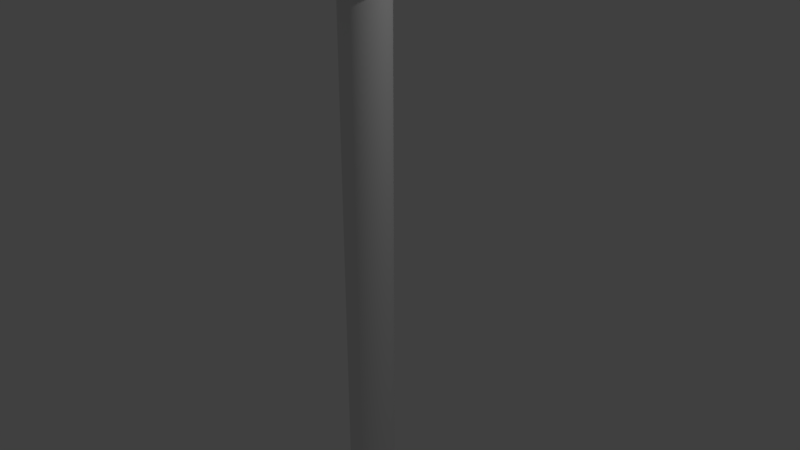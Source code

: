 # Source: ampel.blend  (saved by Blender 2.79.0; exported with 4.5.12 LTS)
import bpy
from mathutils import Matrix  # noqa: F401  (used for matrix-valued properties, if any)

bpy.ops.wm.read_factory_settings(use_empty=True)
scene = bpy.context.scene
scene.name = 'Scene'

# ---- collections
col_collection_1 = bpy.data.collections.new('Collection 1'); scene.collection.children.link(col_collection_1)

# ---- materials (node trees are filled in below, after node groups)
mat_material_002 = bpy.data.materials.new('Material.002')
mat_material_002.alpha_threshold = 0.0
mat_material_002.roughness = 0.5
mat_material_003 = bpy.data.materials.new('Material.003')
mat_material_003.alpha_threshold = 0.0
mat_material_003.roughness = 0.5
mat_material_001 = bpy.data.materials.new('Material.001')
mat_material_001.alpha_threshold = 0.0
mat_material_001.roughness = 0.5

# ---- material node trees
mat_material_002.use_nodes = True; mat_material_002.node_tree.nodes.clear()
_N = mat_material_002.node_tree.nodes; _L = mat_material_002.node_tree.links
n0 = _N.new('ShaderNodeOutputMaterial'); n0.name = 'Material Output'; n0.location = (300, 300)
n1 = _N.new('ShaderNodeMixShader'); n1.name = 'Mix Shader'; n1.location = (10, 300)
n1.inputs[0].default_value = 0.0
n2 = _N.new('ShaderNodeEmission'); n2.name = 'Emission'; n2.location = (-180, 200)
n2.inputs[0].default_value = (0.8, 0.722, 0.0, 1.0)
n3 = _N.new('ShaderNodeBsdfGlass'); n3.name = 'Glass BSDF'; n3.location = (-190, 100)
n3.distribution = 'BECKMANN'
n3.inputs[2].default_value = 1.45
_L.new(n1.outputs[0], n0.inputs[0])
_L.new(n2.outputs[0], n1.inputs[1])
_L.new(n3.outputs[0], n1.inputs[2])
n0.is_active_output = True
mat_material_003.use_nodes = True; mat_material_003.node_tree.nodes.clear()
_N = mat_material_003.node_tree.nodes; _L = mat_material_003.node_tree.links
n0 = _N.new('ShaderNodeOutputMaterial'); n0.name = 'Material Output'; n0.location = (300, 300)
n1 = _N.new('ShaderNodeMixShader'); n1.name = 'Mix Shader'; n1.location = (10, 300)
n1.inputs[0].default_value = 0.0
n2 = _N.new('ShaderNodeEmission'); n2.name = 'Emission'; n2.location = (-180, 200)
n2.inputs[0].default_value = (0.0, 0.8, 0.00418, 1.0)
n3 = _N.new('ShaderNodeBsdfGlass'); n3.name = 'Glass BSDF'; n3.location = (-180, 100)
n3.distribution = 'BECKMANN'
n3.inputs[2].default_value = 1.45
_L.new(n1.outputs[0], n0.inputs[0])
_L.new(n2.outputs[0], n1.inputs[1])
_L.new(n3.outputs[0], n1.inputs[2])
n0.is_active_output = True
mat_material_001.use_nodes = True; mat_material_001.node_tree.nodes.clear()
_N = mat_material_001.node_tree.nodes; _L = mat_material_001.node_tree.links
n0 = _N.new('ShaderNodeOutputMaterial'); n0.name = 'Material Output'; n0.location = (300, 300)
n1 = _N.new('ShaderNodeMixShader'); n1.name = 'Mix Shader'; n1.location = (10, 300)
n1.inputs[0].default_value = 0.0
n2 = _N.new('ShaderNodeEmission'); n2.name = 'Emission'; n2.location = (-180, 200)
n2.inputs[0].default_value = (0.8, 0.013, 0.002, 1.0)
n3 = _N.new('ShaderNodeBsdfGlass'); n3.name = 'Glass BSDF'; n3.location = (-190, 100)
n3.distribution = 'BECKMANN'
n3.inputs[2].default_value = 1.45
_L.new(n1.outputs[0], n0.inputs[0])
_L.new(n2.outputs[0], n1.inputs[1])
_L.new(n3.outputs[0], n1.inputs[2])
n0.is_active_output = True

# ---- world
world_world = bpy.data.worlds.new('World'); scene.world = world_world
world_world.color = (0.05088, 0.05088, 0.05088)
world_world.use_sun_shadow = False
world_world.sun_shadow_jitter_overblur = 0.0
world_world.cycles.sampling_method = 'MANUAL'

# ---- cameras
cam_camera = bpy.data.cameras.new('Camera')
cam_camera.clip_end = 100.0
cam_camera.lens = 35.0
cam_camera.sensor_width = 32.0
cam_camera.sensor_height = 18.0
cam_camera.ortho_scale = 7.314
cam_camera.dof.focus_distance = 0.0

# ---- lights
light_lamp = bpy.data.lights.new('Lamp', 'POINT')
light_lamp.transmission_factor = 0.0
light_lamp.cutoff_distance = 30.0
light_lamp.energy = 100.0
light_lamp.shadow_buffer_clip_start = 1.001
light_lamp.shadow_soft_size = 0.1
light_lamp.shadow_maximum_resolution = 0.006
light_lamp.use_absolute_resolution = True

# ---- meshes
me_cylinder_003 = bpy.data.meshes.new('Cylinder.003')
me_cylinder_003.from_pydata([(2.4, 1.0, -1.0), (2.4, 1.0, 1.0), (2.595, 0.9808, -1.0), (2.595, 0.9808, 1.0), (2.783, 0.9239, -1.0), (2.783, 0.9239, 1.0), (2.956, 0.8315, -1.0), (2.956, 0.8315, 1.0), (3.107, 0.7071, -1.0), (3.107, 0.7071, 1.0), (3.231, 0.5556, -1.0), (3.231, 0.5556, 1.0), (3.324, 0.3827, -1.0), (3.324, 0.3827, 1.0), (3.381, 0.1951, -1.0), (3.381, 0.1951, 1.0), (3.4, 7.55e-08, -1.0), (3.4, 7.55e-08, 1.0), (3.381, -0.1951, -1.0), (3.381, -0.1951, 1.0), (3.324, -0.3827, -1.0), (3.324, -0.3827, 1.0), (3.231, -0.5556, -1.0), (3.231, -0.5556, 1.0), (3.107, -0.7071, -1.0), (3.107, -0.7071, 1.0), (2.956, -0.8315, -1.0), (2.956, -0.8315, 1.0), (2.783, -0.9239, -1.0), (2.783, -0.9239, 1.0), (2.595, -0.9808, -1.0), (2.595, -0.9808, 1.0), (2.4, -1.0, -1.0), (2.4, -1.0, 1.0), (2.205, -0.9808, -1.0), (2.205, -0.9808, 1.0), (2.017, -0.9239, -1.0), (2.017, -0.9239, 1.0), (1.844, -0.8315, -1.0), (1.844, -0.8315, 1.0), (1.693, -0.7071, -1.0), (1.693, -0.7071, 1.0), (1.569, -0.5556, -1.0), (1.569, -0.5556, 1.0), (1.476, -0.3827, -1.0), (1.476, -0.3827, 1.0), (1.419, -0.1951, -1.0), (1.419, -0.1951, 1.0), (1.4, 9.656e-07, -1.0), (1.4, 9.656e-07, 1.0), (1.419, 0.1951, -1.0), (1.419, 0.1951, 1.0), (1.476, 0.3827, -1.0), (1.476, 0.3827, 1.0), (1.569, 0.5556, -1.0), (1.569, 0.5556, 1.0), (1.693, 0.7071, -1.0), (1.693, 0.7071, 1.0), (1.844, 0.8315, -1.0), (1.844, 0.8315, 1.0), (2.017, 0.9239, -1.0), (2.017, 0.9239, 1.0), (2.205, 0.9808, -1.0), (2.205, 0.9808, 1.0)], [], [(0, 1, 3, 2), (2, 3, 5, 4), (4, 5, 7, 6), (6, 7, 9, 8), (8, 9, 11, 10), (10, 11, 13, 12), (12, 13, 15, 14), (14, 15, 17, 16), (16, 17, 19, 18), (18, 19, 21, 20), (20, 21, 23, 22), (22, 23, 25, 24), (24, 25, 27, 26), (26, 27, 29, 28), (28, 29, 31, 30), (30, 31, 33, 32), (32, 33, 35, 34), (34, 35, 37, 36), (36, 37, 39, 38), (38, 39, 41, 40), (40, 41, 43, 42), (42, 43, 45, 44), (44, 45, 47, 46), (46, 47, 49, 48), (48, 49, 51, 50), (50, 51, 53, 52), (52, 53, 55, 54), (54, 55, 57, 56), (56, 57, 59, 58), (58, 59, 61, 60), (3, 1, 63, 61, 59, 57, 55, 53, 51, 49, 47, 45, 43, 41, 39, 37, 35, 33, 31, 29, 27, 25, 23, 21, 19, 17, 15, 13, 11, 9, 7, 5), (60, 61, 63, 62), (62, 63, 1, 0), (0, 2, 4, 6, 8, 10, 12, 14, 16, 18, 20, 22, 24, 26, 28, 30, 32, 34, 36, 38, 40, 42, 44, 46, 48, 50, 52, 54, 56, 58, 60, 62)])
me_cylinder_003.materials.append(mat_material_002)
me_cylinder_003.use_remesh_preserve_volume = False
me_cylinder_003.use_remesh_preserve_attributes = False
me_cylinder_003.use_mirror_vertex_groups = False
me_cylinder_003.update()
me_cylinder_002 = bpy.data.meshes.new('Cylinder.002')
me_cylinder_002.from_pydata([(4.8, 1.0, -1.0), (4.8, 1.0, 1.0), (4.995, 0.9808, -1.0), (4.995, 0.9808, 1.0), (5.183, 0.9239, -1.0), (5.183, 0.9239, 1.0), (5.356, 0.8315, -1.0), (5.356, 0.8315, 1.0), (5.507, 0.7071, -1.0), (5.507, 0.7071, 1.0), (5.631, 0.5556, -1.0), (5.631, 0.5556, 1.0), (5.724, 0.3827, -1.0), (5.724, 0.3827, 1.0), (5.781, 0.1951, -1.0), (5.781, 0.1951, 1.0), (5.8, 7.55e-08, -1.0), (5.8, 7.55e-08, 1.0), (5.781, -0.1951, -1.0), (5.781, -0.1951, 1.0), (5.724, -0.3827, -1.0), (5.724, -0.3827, 1.0), (5.631, -0.5556, -1.0), (5.631, -0.5556, 1.0), (5.507, -0.7071, -1.0), (5.507, -0.7071, 1.0), (5.356, -0.8315, -1.0), (5.356, -0.8315, 1.0), (5.183, -0.9239, -1.0), (5.183, -0.9239, 1.0), (4.995, -0.9808, -1.0), (4.995, -0.9808, 1.0), (4.8, -1.0, -1.0), (4.8, -1.0, 1.0), (4.605, -0.9808, -1.0), (4.605, -0.9808, 1.0), (4.417, -0.9239, -1.0), (4.417, -0.9239, 1.0), (4.244, -0.8315, -1.0), (4.244, -0.8315, 1.0), (4.093, -0.7071, -1.0), (4.093, -0.7071, 1.0), (3.969, -0.5556, -1.0), (3.969, -0.5556, 1.0), (3.876, -0.3827, -1.0), (3.876, -0.3827, 1.0), (3.819, -0.1951, -1.0), (3.819, -0.1951, 1.0), (3.8, 9.656e-07, -1.0), (3.8, 9.656e-07, 1.0), (3.819, 0.1951, -1.0), (3.819, 0.1951, 1.0), (3.876, 0.3827, -1.0), (3.876, 0.3827, 1.0), (3.969, 0.5556, -1.0), (3.969, 0.5556, 1.0), (4.093, 0.7071, -1.0), (4.093, 0.7071, 1.0), (4.244, 0.8315, -1.0), (4.244, 0.8315, 1.0), (4.417, 0.9239, -1.0), (4.417, 0.9239, 1.0), (4.605, 0.9808, -1.0), (4.605, 0.9808, 1.0)], [], [(0, 1, 3, 2), (2, 3, 5, 4), (4, 5, 7, 6), (6, 7, 9, 8), (8, 9, 11, 10), (10, 11, 13, 12), (12, 13, 15, 14), (14, 15, 17, 16), (16, 17, 19, 18), (18, 19, 21, 20), (20, 21, 23, 22), (22, 23, 25, 24), (24, 25, 27, 26), (26, 27, 29, 28), (28, 29, 31, 30), (30, 31, 33, 32), (32, 33, 35, 34), (34, 35, 37, 36), (36, 37, 39, 38), (38, 39, 41, 40), (40, 41, 43, 42), (42, 43, 45, 44), (44, 45, 47, 46), (46, 47, 49, 48), (48, 49, 51, 50), (50, 51, 53, 52), (52, 53, 55, 54), (54, 55, 57, 56), (56, 57, 59, 58), (58, 59, 61, 60), (3, 1, 63, 61, 59, 57, 55, 53, 51, 49, 47, 45, 43, 41, 39, 37, 35, 33, 31, 29, 27, 25, 23, 21, 19, 17, 15, 13, 11, 9, 7, 5), (60, 61, 63, 62), (62, 63, 1, 0), (0, 2, 4, 6, 8, 10, 12, 14, 16, 18, 20, 22, 24, 26, 28, 30, 32, 34, 36, 38, 40, 42, 44, 46, 48, 50, 52, 54, 56, 58, 60, 62)])
me_cylinder_002.materials.append(mat_material_003)
me_cylinder_002.use_remesh_preserve_volume = False
me_cylinder_002.use_remesh_preserve_attributes = False
me_cylinder_002.use_mirror_vertex_groups = False
me_cylinder_002.update()
me_cylinder_001 = bpy.data.meshes.new('Cylinder.001')
me_cylinder_001.from_pydata([(0.0, 1.0, -1.0), (0.0, 1.0, 1.0), (0.1951, 0.9808, -1.0), (0.1951, 0.9808, 1.0), (0.3827, 0.9239, -1.0), (0.3827, 0.9239, 1.0), (0.5556, 0.8315, -1.0), (0.5556, 0.8315, 1.0), (0.7071, 0.7071, -1.0), (0.7071, 0.7071, 1.0), (0.8315, 0.5556, -1.0), (0.8315, 0.5556, 1.0), (0.9239, 0.3827, -1.0), (0.9239, 0.3827, 1.0), (0.9808, 0.1951, -1.0), (0.9808, 0.1951, 1.0), (1.0, 7.55e-08, -1.0), (1.0, 7.55e-08, 1.0), (0.9808, -0.1951, -1.0), (0.9808, -0.1951, 1.0), (0.9239, -0.3827, -1.0), (0.9239, -0.3827, 1.0), (0.8315, -0.5556, -1.0), (0.8315, -0.5556, 1.0), (0.7071, -0.7071, -1.0), (0.7071, -0.7071, 1.0), (0.5556, -0.8315, -1.0), (0.5556, -0.8315, 1.0), (0.3827, -0.9239, -1.0), (0.3827, -0.9239, 1.0), (0.1951, -0.9808, -1.0), (0.1951, -0.9808, 1.0), (-3.258e-07, -1.0, -1.0), (-3.258e-07, -1.0, 1.0), (-0.1951, -0.9808, -1.0), (-0.1951, -0.9808, 1.0), (-0.3827, -0.9239, -1.0), (-0.3827, -0.9239, 1.0), (-0.5556, -0.8315, -1.0), (-0.5556, -0.8315, 1.0), (-0.7071, -0.7071, -1.0), (-0.7071, -0.7071, 1.0), (-0.8315, -0.5556, -1.0), (-0.8315, -0.5556, 1.0), (-0.9239, -0.3827, -1.0), (-0.9239, -0.3827, 1.0), (-0.9808, -0.1951, -1.0), (-0.9808, -0.1951, 1.0), (-1.0, 9.656e-07, -1.0), (-1.0, 9.656e-07, 1.0), (-0.9808, 0.1951, -1.0), (-0.9808, 0.1951, 1.0), (-0.9239, 0.3827, -1.0), (-0.9239, 0.3827, 1.0), (-0.8315, 0.5556, -1.0), (-0.8315, 0.5556, 1.0), (-0.7071, 0.7071, -1.0), (-0.7071, 0.7071, 1.0), (-0.5556, 0.8315, -1.0), (-0.5556, 0.8315, 1.0), (-0.3827, 0.9239, -1.0), (-0.3827, 0.9239, 1.0), (-0.1951, 0.9808, -1.0), (-0.1951, 0.9808, 1.0)], [], [(0, 1, 3, 2), (2, 3, 5, 4), (4, 5, 7, 6), (6, 7, 9, 8), (8, 9, 11, 10), (10, 11, 13, 12), (12, 13, 15, 14), (14, 15, 17, 16), (16, 17, 19, 18), (18, 19, 21, 20), (20, 21, 23, 22), (22, 23, 25, 24), (24, 25, 27, 26), (26, 27, 29, 28), (28, 29, 31, 30), (30, 31, 33, 32), (32, 33, 35, 34), (34, 35, 37, 36), (36, 37, 39, 38), (38, 39, 41, 40), (40, 41, 43, 42), (42, 43, 45, 44), (44, 45, 47, 46), (46, 47, 49, 48), (48, 49, 51, 50), (50, 51, 53, 52), (52, 53, 55, 54), (54, 55, 57, 56), (56, 57, 59, 58), (58, 59, 61, 60), (3, 1, 63, 61, 59, 57, 55, 53, 51, 49, 47, 45, 43, 41, 39, 37, 35, 33, 31, 29, 27, 25, 23, 21, 19, 17, 15, 13, 11, 9, 7, 5), (60, 61, 63, 62), (62, 63, 1, 0), (0, 2, 4, 6, 8, 10, 12, 14, 16, 18, 20, 22, 24, 26, 28, 30, 32, 34, 36, 38, 40, 42, 44, 46, 48, 50, 52, 54, 56, 58, 60, 62)])
me_cylinder_001.materials.append(mat_material_001)
me_cylinder_001.use_remesh_preserve_volume = False
me_cylinder_001.use_remesh_preserve_attributes = False
me_cylinder_001.use_mirror_vertex_groups = False
me_cylinder_001.update()
me_cube_001 = bpy.data.meshes.new('Cube.001')
me_cube_001.from_pydata([(-0.8314, -0.8314, -1.0), (-0.8314, -1.0, -0.8314), (-0.876, -0.8259, -0.7765), (-0.8314, -0.9156, -0.9775), (-0.9156, -0.8314, -0.9775), (-0.912, -0.912, -0.9556), (-0.9156, -0.9775, -0.8314), (-0.8314, -0.9775, -0.9156), (-0.912, -0.9556, -0.912), (-0.9775, -0.8314, -0.9156), (-0.9775, -0.9156, -0.8314), (-0.9556, -0.912, -0.912), (-0.8314, -1.0, 0.8314), (-0.8314, -0.8314, 1.0), (-0.876, -0.8259, 0.8864), (-0.8314, -0.9775, 0.9156), (-0.9156, -0.9775, 0.8314), (-0.912, -0.9556, 0.912), (-0.9156, -0.8314, 0.9775), (-0.8314, -0.9156, 0.9775), (-0.912, -0.912, 0.9556), (-0.9775, -0.9156, 0.8314), (-0.9775, -0.8314, 0.9156), (-0.9556, -0.912, 0.912), (-0.8314, 0.8314, -1.0), (-0.876, 0.837, -0.7765), (-0.8314, 1.0, -0.8314), (-0.9156, 0.8314, -0.9775), (-0.8314, 0.9156, -0.9775), (-0.912, 0.912, -0.9556), (-0.9775, 0.9156, -0.8314), (-0.9775, 0.8314, -0.9156), (-0.9556, 0.912, -0.912), (-0.8314, 0.9775, -0.9156), (-0.9156, 0.9775, -0.8314), (-0.912, 0.9556, -0.912), (-0.8314, 0.8314, 1.0), (-0.8314, 1.0, 0.8314), (-0.876, 0.837, 0.8864), (-0.8314, 0.9156, 0.9775), (-0.9156, 0.8314, 0.9775), (-0.912, 0.912, 0.9556), (-0.9156, 0.9775, 0.8314), (-0.8314, 0.9775, 0.9156), (-0.912, 0.9556, 0.912), (-0.9775, 0.8314, 0.9156), (-0.9775, 0.9156, 0.8314), (-0.9556, 0.912, 0.912), (0.8314, -0.8314, -1.0), (1.0, -0.8314, -0.8314), (0.8314, -1.0, -0.8314), (0.9156, -0.8314, -0.9775), (0.8314, -0.9156, -0.9775), (0.912, -0.912, -0.9556), (0.9775, -0.9156, -0.8314), (0.9775, -0.8314, -0.9156), (0.9556, -0.912, -0.912), (0.8314, -0.9775, -0.9156), (0.9156, -0.9775, -0.8314), (0.912, -0.9556, -0.912), (0.8314, -0.8314, 1.0), (0.8314, -1.0, 0.8314), (1.0, -0.8314, 0.8314), (0.8314, -0.9156, 0.9775), (0.9156, -0.8314, 0.9775), (0.912, -0.912, 0.9556), (0.9156, -0.9775, 0.8314), (0.8314, -0.9775, 0.9156), (0.912, -0.9556, 0.912), (0.9775, -0.8314, 0.9156), (0.9775, -0.9156, 0.8314), (0.9556, -0.912, 0.912), (0.8314, 0.8314, -1.0), (0.8314, 1.0, -0.8314), (1.0, 0.8314, -0.8314), (0.8314, 0.9156, -0.9775), (0.9156, 0.8314, -0.9775), (0.912, 0.912, -0.9556), (0.9156, 0.9775, -0.8314), (0.8314, 0.9775, -0.9156), (0.912, 0.9556, -0.912), (0.9775, 0.8314, -0.9156), (0.9775, 0.9156, -0.8314), (0.9556, 0.912, -0.912), (0.8314, 0.8314, 1.0), (1.0, 0.8314, 0.8314), (0.8314, 1.0, 0.8314), (0.9156, 0.8314, 0.9775), (0.8314, 0.9156, 0.9775), (0.912, 0.912, 0.9556), (0.9775, 0.9156, 0.8314), (0.9775, 0.8314, 0.9156), (0.9556, 0.912, 0.912), (0.8314, 0.9775, 0.9156), (0.9156, 0.9775, 0.8314), (0.912, 0.9556, 0.912)], [], [(50, 61, 12, 1), (74, 85, 62, 49), (84, 36, 13, 60), (2, 14, 38, 25), (26, 37, 86, 73), (0, 3, 5, 4), (3, 7, 8, 5), (1, 6, 8, 7), (6, 10, 11, 8), (2, 9, 11, 10), (9, 4, 5, 11), (5, 8, 11), (12, 15, 17, 16), (15, 19, 20, 17), (13, 18, 20, 19), (18, 22, 23, 20), (14, 21, 23, 22), (21, 16, 17, 23), (17, 20, 23), (24, 27, 29, 28), (27, 31, 32, 29), (25, 30, 32, 31), (30, 34, 35, 32), (26, 33, 35, 34), (33, 28, 29, 35), (29, 32, 35), (36, 39, 41, 40), (39, 43, 44, 41), (37, 42, 44, 43), (42, 46, 47, 44), (38, 45, 47, 46), (45, 40, 41, 47), (41, 44, 47), (48, 51, 53, 52), (51, 55, 56, 53), (49, 54, 56, 55), (54, 58, 59, 56), (50, 57, 59, 58), (57, 52, 53, 59), (53, 56, 59), (60, 63, 65, 64), (63, 67, 68, 65), (61, 66, 68, 67), (66, 70, 71, 68), (62, 69, 71, 70), (69, 64, 65, 71), (65, 68, 71), (72, 75, 77, 76), (75, 79, 80, 77), (73, 78, 80, 79), (78, 82, 83, 80), (74, 81, 83, 82), (81, 76, 77, 83), (77, 80, 83), (84, 87, 89, 88), (87, 91, 92, 89), (85, 90, 92, 91), (90, 94, 95, 92), (86, 93, 95, 94), (93, 88, 89, 95), (89, 92, 95), (24, 0, 4, 27), (27, 4, 9, 31), (31, 9, 2, 25), (1, 12, 16, 6), (6, 16, 21, 10), (10, 21, 14, 2), (13, 36, 40, 18), (18, 40, 45, 22), (22, 45, 38, 14), (37, 26, 34, 42), (42, 34, 30, 46), (46, 30, 25, 38), (72, 24, 28, 75), (75, 28, 33, 79), (79, 33, 26, 73), (36, 84, 88, 39), (39, 88, 93, 43), (43, 93, 86, 37), (85, 74, 82, 90), (90, 82, 78, 94), (94, 78, 73, 86), (48, 72, 76, 51), (51, 76, 81, 55), (55, 81, 74, 49), (84, 60, 64, 87), (87, 64, 69, 91), (91, 69, 62, 85), (61, 50, 58, 66), (66, 58, 54, 70), (70, 54, 49, 62), (0, 48, 52, 3), (3, 52, 57, 7), (7, 57, 50, 1), (60, 13, 19, 63), (63, 19, 15, 67), (67, 15, 12, 61), (24, 72, 48, 0)])
me_cube_001.use_remesh_preserve_volume = False
me_cube_001.use_remesh_preserve_attributes = False
me_cube_001.use_mirror_vertex_groups = False
me_cube_001.update()
me_cylinder = bpy.data.meshes.new('Cylinder')
me_cylinder.from_pydata([(0.0, 1.0, -1.0), (0.0, 1.0, 1.0), (0.1951, 0.9808, -1.0), (0.1951, 0.9808, 1.0), (0.3827, 0.9239, -1.0), (0.3827, 0.9239, 1.0), (0.5556, 0.8315, -1.0), (0.5556, 0.8315, 1.0), (0.7071, 0.7071, -1.0), (0.7071, 0.7071, 1.0), (0.8315, 0.5556, -1.0), (0.8315, 0.5556, 1.0), (0.9239, 0.3827, -1.0), (0.9239, 0.3827, 1.0), (0.9808, 0.1951, -1.0), (0.9808, 0.1951, 1.0), (1.0, 7.55e-08, -1.0), (1.0, 7.55e-08, 1.0), (0.9808, -0.1951, -1.0), (0.9808, -0.1951, 1.0), (0.9239, -0.3827, -1.0), (0.9239, -0.3827, 1.0), (0.8315, -0.5556, -1.0), (0.8315, -0.5556, 1.0), (0.7071, -0.7071, -1.0), (0.7071, -0.7071, 1.0), (0.5556, -0.8315, -1.0), (0.5556, -0.8315, 1.0), (0.3827, -0.9239, -1.0), (0.3827, -0.9239, 1.0), (0.1951, -0.9808, -1.0), (0.1951, -0.9808, 1.0), (-3.258e-07, -1.0, -1.0), (-3.258e-07, -1.0, 1.0), (-0.1951, -0.9808, -1.0), (-0.1951, -0.9808, 1.0), (-0.3827, -0.9239, -1.0), (-0.3827, -0.9239, 1.0), (-0.5556, -0.8315, -1.0), (-0.5556, -0.8315, 1.0), (-0.7071, -0.7071, -1.0), (-0.7071, -0.7071, 1.0), (-0.8315, -0.5556, -1.0), (-0.8315, -0.5556, 1.0), (-0.9239, -0.3827, -1.0), (-0.9239, -0.3827, 1.0), (-0.9808, -0.1951, -1.0), (-0.9808, -0.1951, 1.0), (-1.0, 9.656e-07, -1.0), (-1.0, 9.656e-07, 1.0), (-0.9808, 0.1951, -1.0), (-0.9808, 0.1951, 1.0), (-0.9239, 0.3827, -1.0), (-0.9239, 0.3827, 1.0), (-0.8315, 0.5556, -1.0), (-0.8315, 0.5556, 1.0), (-0.7071, 0.7071, -1.0), (-0.7071, 0.7071, 1.0), (-0.5556, 0.8315, -1.0), (-0.5556, 0.8315, 1.0), (-0.3827, 0.9239, -1.0), (-0.3827, 0.9239, 1.0), (-0.1951, 0.9808, -1.0), (-0.1951, 0.9808, 1.0)], [], [(0, 1, 3, 2), (2, 3, 5, 4), (4, 5, 7, 6), (6, 7, 9, 8), (8, 9, 11, 10), (10, 11, 13, 12), (12, 13, 15, 14), (14, 15, 17, 16), (16, 17, 19, 18), (18, 19, 21, 20), (20, 21, 23, 22), (22, 23, 25, 24), (24, 25, 27, 26), (26, 27, 29, 28), (28, 29, 31, 30), (30, 31, 33, 32), (32, 33, 35, 34), (34, 35, 37, 36), (36, 37, 39, 38), (38, 39, 41, 40), (40, 41, 43, 42), (42, 43, 45, 44), (44, 45, 47, 46), (46, 47, 49, 48), (48, 49, 51, 50), (50, 51, 53, 52), (52, 53, 55, 54), (54, 55, 57, 56), (56, 57, 59, 58), (58, 59, 61, 60), (3, 1, 63, 61, 59, 57, 55, 53, 51, 49, 47, 45, 43, 41, 39, 37, 35, 33, 31, 29, 27, 25, 23, 21, 19, 17, 15, 13, 11, 9, 7, 5), (60, 61, 63, 62), (62, 63, 1, 0), (0, 2, 4, 6, 8, 10, 12, 14, 16, 18, 20, 22, 24, 26, 28, 30, 32, 34, 36, 38, 40, 42, 44, 46, 48, 50, 52, 54, 56, 58, 60, 62)])
_k = {(0, 2): 1.0, (1, 3): 1.0, (2, 4): 1.0, (3, 5): 1.0, (4, 6): 1.0, (5, 7): 1.0, (6, 8): 1.0, (7, 9): 1.0, (8, 10): 1.0, (9, 11): 1.0, (10, 12): 1.0, (11, 13): 1.0, (12, 14): 1.0, (13, 15): 1.0, (14, 16): 1.0, (15, 17): 1.0, (16, 18): 1.0, (17, 19): 1.0, (18, 20): 1.0, (19, 21): 1.0, (20, 22): 1.0, (21, 23): 1.0, (22, 24): 1.0, (23, 25): 1.0, (24, 26): 1.0, (25, 27): 1.0, (26, 28): 1.0, (27, 29): 1.0, (28, 30): 1.0, (29, 31): 1.0, (30, 32): 1.0, (31, 33): 1.0, (32, 34): 1.0, (33, 35): 1.0, (34, 36): 1.0, (35, 37): 1.0, (36, 38): 1.0, (37, 39): 1.0, (38, 40): 1.0, (39, 41): 1.0, (40, 42): 1.0, (41, 43): 1.0, (42, 44): 1.0, (43, 45): 1.0, (44, 46): 1.0, (45, 47): 1.0, (46, 48): 1.0, (47, 49): 1.0, (48, 50): 1.0, (49, 51): 1.0, (50, 52): 1.0, (51, 53): 1.0, (52, 54): 1.0, (53, 55): 1.0, (54, 56): 1.0, (55, 57): 1.0, (56, 58): 1.0, (57, 59): 1.0, (58, 60): 1.0, (59, 61): 1.0, (60, 62): 1.0, (61, 63): 1.0, (0, 62): 1.0, (1, 63): 1.0}
me_cylinder.attributes.new('crease_edge', 'FLOAT', 'EDGE').data.foreach_set('value', [_k.get((min(e.vertices), max(e.vertices)), 0.0) for e in me_cylinder.edges])
me_cylinder.use_remesh_preserve_volume = False
me_cylinder.use_remesh_preserve_attributes = False
me_cylinder.use_mirror_vertex_groups = False
me_cylinder.update()

# ---- objects
ob_cylinder_003 = bpy.data.objects.new('Cylinder.003', me_cylinder_003)
ob_cylinder_002 = bpy.data.objects.new('Cylinder.002', me_cylinder_002)
ob_cylinder_001 = bpy.data.objects.new('Cylinder.001', me_cylinder_001)
ob_cube = bpy.data.objects.new('Cube', me_cube_001)
ob_cylinder = bpy.data.objects.new('Cylinder', me_cylinder)
ob_lamp = bpy.data.objects.new('Lamp', light_lamp)
ob_camera = bpy.data.objects.new('Camera', cam_camera)

# ---- transforms, parenting, visibility, modifiers, constraints
ob_cylinder_003.location = (-0.6785, 0.03815, 5.946)
ob_cylinder_003.rotation_euler = (-0.0, 1.571, 0.0)
ob_cylinder_003.scale = (0.3, 0.3, 0.07942)
ob_cylinder_003.lineart.crease_threshold = 0.0
ob_cylinder_002.location = (-0.6785, 0.03815, 5.946)
ob_cylinder_002.rotation_euler = (-0.0, 1.571, 0.0)
ob_cylinder_002.scale = (0.3, 0.3, 0.07942)
ob_cylinder_002.lineart.crease_threshold = 0.0
ob_cylinder_001.location = (-0.6785, 0.03815, 5.946)
ob_cylinder_001.rotation_euler = (-0.0, 1.571, 0.0)
ob_cylinder_001.scale = (0.3, 0.3, 0.07942)
ob_cylinder_001.lineart.crease_threshold = 0.0
ob_cube.location = (0.009907, 0.03043, 5.073)
ob_cube.scale = (0.75, 0.75, 1.5)
ob_cube.lineart.crease_threshold = 0.0
ob_cylinder.location = (0.0, 0.0, 0.0)
ob_cylinder.scale = (0.32, 0.32, 5.44)
ob_cylinder.lineart.crease_threshold = 0.0
_m = ob_cylinder.modifiers.new('Subsurf', 'SUBSURF')
_m.uv_smooth = 'PRESERVE_CORNERS'
_m.quality = 2
_m.levels = 2
_m.show_only_control_edges = False
ob_lamp.location = (4.076, 1.005, 5.904)
ob_lamp.rotation_euler = (0.6503, 0.05522, 1.866)
ob_lamp.lock_rotations_4d = False
ob_lamp.empty_display_type = 'ARROWS'
ob_lamp.color = (0.0, 0.0, 0.0, 0.0)
ob_lamp.lineart.crease_threshold = 0.0
ob_camera.location = (7.481, -6.508, 5.344)
ob_camera.rotation_euler = (1.109, 0.0, 0.8149)
ob_camera.lock_rotations_4d = False
ob_camera.empty_display_type = 'ARROWS'
ob_camera.color = (0.0, 0.0, 0.0, 0.0)
ob_camera.display_type = 'WIRE'
ob_camera.lineart.crease_threshold = 0.0

# ---- collection membership
col_collection_1.objects.link(ob_cylinder_003)
col_collection_1.objects.link(ob_cylinder_002)
col_collection_1.objects.link(ob_cylinder_001)
col_collection_1.objects.link(ob_cube)
col_collection_1.objects.link(ob_cylinder)
col_collection_1.objects.link(ob_lamp)
col_collection_1.objects.link(ob_camera)

# ---- scene / render settings (as saved in the file)
scene.camera = ob_camera
scene.frame_start = 1; scene.frame_end = 250; scene.frame_set(1)
scene.render.engine = 'CYCLES'
scene.render.resolution_percentage = 50
scene.render.dither_intensity = 0.0
scene.cycles.use_denoising = False
scene.cycles.samples = 128
scene.cycles.sampling_pattern = 'TABULATED_SOBOL'
scene.cycles.use_adaptive_sampling = False
scene.cycles.use_light_tree = False
scene.cycles.blur_glossy = 0.0
scene.cycles.sample_clamp_indirect = 0.0
scene.view_settings.view_transform = 'Standard'
bpy.context.view_layer.update()
